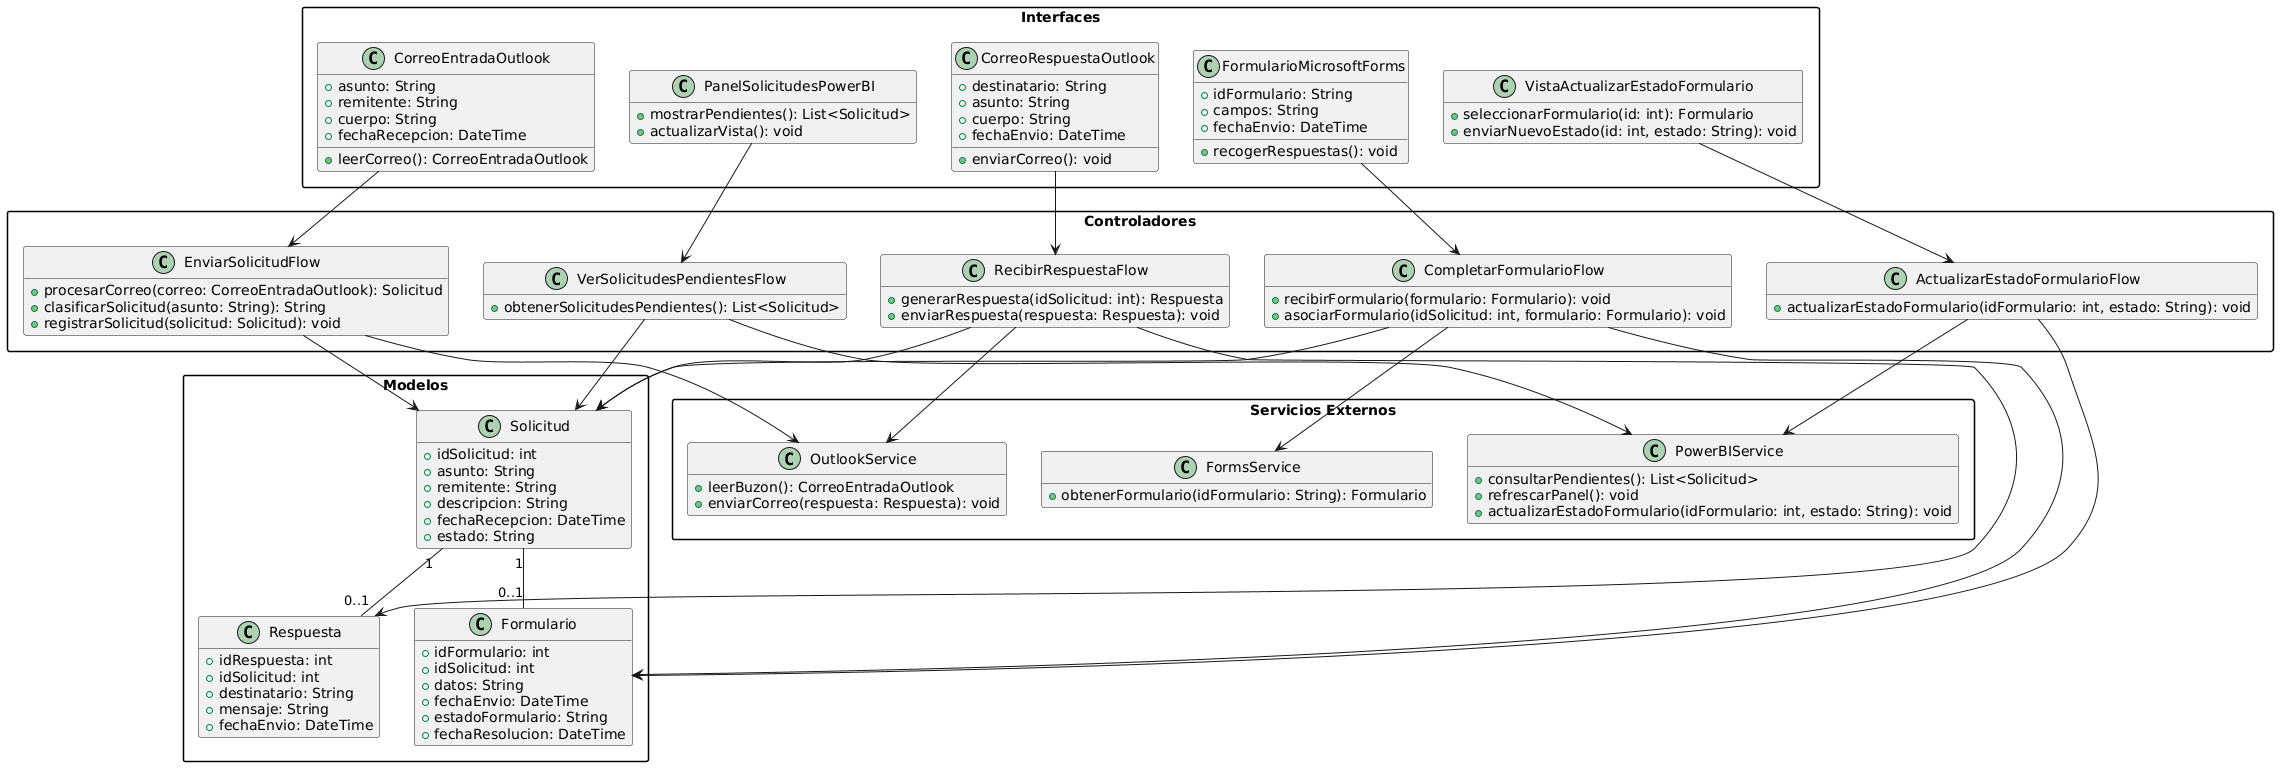

The diagram above was rendered by PlantUML. Its source (embedded in the PNG):
@startuml
top to bottom direction
skinparam packageStyle rectangle
hide empty members

package "Interfaces" {

  class CorreoEntradaOutlook {
    + asunto: String
    + remitente: String
    + cuerpo: String
    + fechaRecepcion: DateTime
    + leerCorreo(): CorreoEntradaOutlook
  }

  class CorreoRespuestaOutlook {
    + destinatario: String
    + asunto: String
    + cuerpo: String
    + fechaEnvio: DateTime
    + enviarCorreo(): void
  }

  class FormularioMicrosoftForms {
    + idFormulario: String
    + campos: String
    + fechaEnvio: DateTime
    + recogerRespuestas(): void
  }

  class PanelSolicitudesPowerBI {
    + mostrarPendientes(): List<Solicitud>
    + actualizarVista(): void
  }

  class VistaActualizarEstadoFormulario {
    + seleccionarFormulario(id: int): Formulario
    + enviarNuevoEstado(id: int, estado: String): void
  }
}

package "Controladores" {

  class EnviarSolicitudFlow {
    + procesarCorreo(correo: CorreoEntradaOutlook): Solicitud
    + clasificarSolicitud(asunto: String): String
    + registrarSolicitud(solicitud: Solicitud): void
  }

  class RecibirRespuestaFlow {
    + generarRespuesta(idSolicitud: int): Respuesta
    + enviarRespuesta(respuesta: Respuesta): void
  }

  class CompletarFormularioFlow {
    + recibirFormulario(formulario: Formulario): void
    + asociarFormulario(idSolicitud: int, formulario: Formulario): void
  }

  class VerSolicitudesPendientesFlow {
    + obtenerSolicitudesPendientes(): List<Solicitud>
  }

  class ActualizarEstadoFormularioFlow {
    + actualizarEstadoFormulario(idFormulario: int, estado: String): void
  }
}

package "Modelos" {

  class Solicitud {
    + idSolicitud: int
    + asunto: String
    + remitente: String
    + descripcion: String
    + fechaRecepcion: DateTime
    + estado: String
  }

  class Formulario {
    + idFormulario: int
    + idSolicitud: int
    + datos: String
    + fechaEnvio: DateTime
    + estadoFormulario: String
    + fechaResolucion: DateTime
  }

  class Respuesta {
    + idRespuesta: int
    + idSolicitud: int
    + destinatario: String
    + mensaje: String
    + fechaEnvio: DateTime
  }
}

package "Servicios Externos" {

  class OutlookService {
    + leerBuzon(): CorreoEntradaOutlook
    + enviarCorreo(respuesta: Respuesta): void
  }

  class FormsService {
    + obtenerFormulario(idFormulario: String): Formulario
  }

  class PowerBIService {
    + consultarPendientes(): List<Solicitud>
    + refrescarPanel(): void
    + actualizarEstadoFormulario(idFormulario: int, estado: String): void
  }
}

CorreoEntradaOutlook --> EnviarSolicitudFlow
CorreoRespuestaOutlook --> RecibirRespuestaFlow
FormularioMicrosoftForms --> CompletarFormularioFlow
PanelSolicitudesPowerBI --> VerSolicitudesPendientesFlow
VistaActualizarEstadoFormulario --> ActualizarEstadoFormularioFlow

EnviarSolicitudFlow --> Solicitud
RecibirRespuestaFlow --> Solicitud
RecibirRespuestaFlow --> Respuesta
CompletarFormularioFlow --> Formulario
CompletarFormularioFlow --> Solicitud
VerSolicitudesPendientesFlow --> Solicitud
ActualizarEstadoFormularioFlow --> Formulario

Solicitud "1" -- "0..1" Formulario
Solicitud "1" -- "0..1" Respuesta

EnviarSolicitudFlow --> OutlookService
RecibirRespuestaFlow --> OutlookService
CompletarFormularioFlow --> FormsService
VerSolicitudesPendientesFlow --> PowerBIService
ActualizarEstadoFormularioFlow --> PowerBIService
@enduml